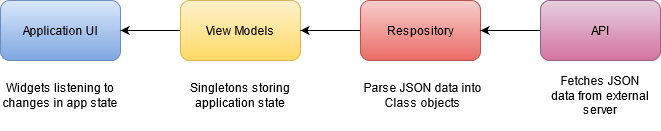

The diagram above was exported from draw.io. Its source (the exported page's mxGraphModel, read from the mxfile embedded in the PNG):
<mxGraphModel dx="782" dy="430" grid="1" gridSize="10" guides="1" tooltips="1" connect="1" arrows="1" fold="1" page="1" pageScale="1" pageWidth="850" pageHeight="1100" math="0" shadow="0">
  <root>
    <mxCell id="0" />
    <mxCell id="1" parent="0" />
    <mxCell id="86tVmiySz-9qyS3vpN2P-1" value="Application UI" style="rounded=1;whiteSpace=wrap;html=1;gradientColor=#7ea6e0;fillColor=#dae8fc;strokeColor=#6c8ebf;" vertex="1" parent="1">
      <mxGeometry x="30" y="200" width="120" height="60" as="geometry" />
    </mxCell>
    <mxCell id="86tVmiySz-9qyS3vpN2P-7" style="edgeStyle=orthogonalEdgeStyle;rounded=0;orthogonalLoop=1;jettySize=auto;html=1;entryX=1;entryY=0.5;entryDx=0;entryDy=0;" edge="1" parent="1" source="86tVmiySz-9qyS3vpN2P-2" target="86tVmiySz-9qyS3vpN2P-1">
      <mxGeometry relative="1" as="geometry" />
    </mxCell>
    <mxCell id="86tVmiySz-9qyS3vpN2P-2" value="View Models" style="rounded=1;whiteSpace=wrap;html=1;gradientColor=#ffd966;fillColor=#fff2cc;strokeColor=#d6b656;" vertex="1" parent="1">
      <mxGeometry x="210" y="200" width="120" height="60" as="geometry" />
    </mxCell>
    <mxCell id="86tVmiySz-9qyS3vpN2P-6" style="edgeStyle=orthogonalEdgeStyle;rounded=0;orthogonalLoop=1;jettySize=auto;html=1;exitX=0;exitY=0.5;exitDx=0;exitDy=0;entryX=1;entryY=0.5;entryDx=0;entryDy=0;" edge="1" parent="1" source="86tVmiySz-9qyS3vpN2P-3" target="86tVmiySz-9qyS3vpN2P-2">
      <mxGeometry relative="1" as="geometry" />
    </mxCell>
    <mxCell id="86tVmiySz-9qyS3vpN2P-3" value="Respository" style="rounded=1;whiteSpace=wrap;html=1;gradientColor=#ea6b66;fillColor=#f8cecc;strokeColor=#b85450;" vertex="1" parent="1">
      <mxGeometry x="390" y="200" width="120" height="60" as="geometry" />
    </mxCell>
    <mxCell id="86tVmiySz-9qyS3vpN2P-5" style="edgeStyle=orthogonalEdgeStyle;rounded=0;orthogonalLoop=1;jettySize=auto;html=1;entryX=1;entryY=0.5;entryDx=0;entryDy=0;" edge="1" parent="1" source="86tVmiySz-9qyS3vpN2P-4" target="86tVmiySz-9qyS3vpN2P-3">
      <mxGeometry relative="1" as="geometry" />
    </mxCell>
    <mxCell id="86tVmiySz-9qyS3vpN2P-4" value="API" style="rounded=1;whiteSpace=wrap;html=1;gradientColor=#d5739d;fillColor=#e6d0de;strokeColor=#996185;" vertex="1" parent="1">
      <mxGeometry x="570" y="200" width="120" height="60" as="geometry" />
    </mxCell>
    <mxCell id="86tVmiySz-9qyS3vpN2P-8" value="Fetches JSON data from external server" style="text;html=1;align=center;verticalAlign=middle;whiteSpace=wrap;rounded=0;" vertex="1" parent="1">
      <mxGeometry x="580" y="260" width="100" height="70" as="geometry" />
    </mxCell>
    <mxCell id="86tVmiySz-9qyS3vpN2P-9" value="Parse JSON data into Class objects" style="text;html=1;strokeColor=none;fillColor=none;align=center;verticalAlign=middle;whiteSpace=wrap;rounded=0;" vertex="1" parent="1">
      <mxGeometry x="390" y="270" width="125" height="50" as="geometry" />
    </mxCell>
    <mxCell id="86tVmiySz-9qyS3vpN2P-10" value="Singletons storing application state" style="text;html=1;strokeColor=none;fillColor=none;align=center;verticalAlign=middle;whiteSpace=wrap;rounded=0;" vertex="1" parent="1">
      <mxGeometry x="210" y="275" width="120" height="40" as="geometry" />
    </mxCell>
    <mxCell id="86tVmiySz-9qyS3vpN2P-11" value="Widgets listening to changes in app state" style="text;html=1;strokeColor=none;fillColor=none;align=center;verticalAlign=middle;whiteSpace=wrap;rounded=0;" vertex="1" parent="1">
      <mxGeometry x="30" y="273.75" width="120" height="42.5" as="geometry" />
    </mxCell>
  </root>
</mxGraphModel>